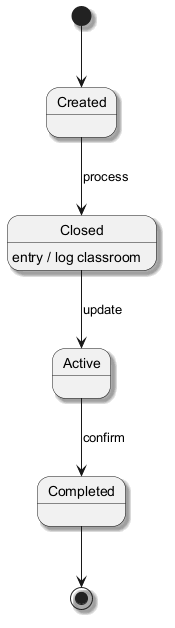

The diagram above was rendered by PlantUML. Its source (embedded in the PNG):
@startuml
skinparam shadowing true
[*] --> Created
Created --> Closed : process
Closed --> Active : update
Closed : entry / log classroom
Active --> Completed : confirm
Completed --> [*]
@enduml